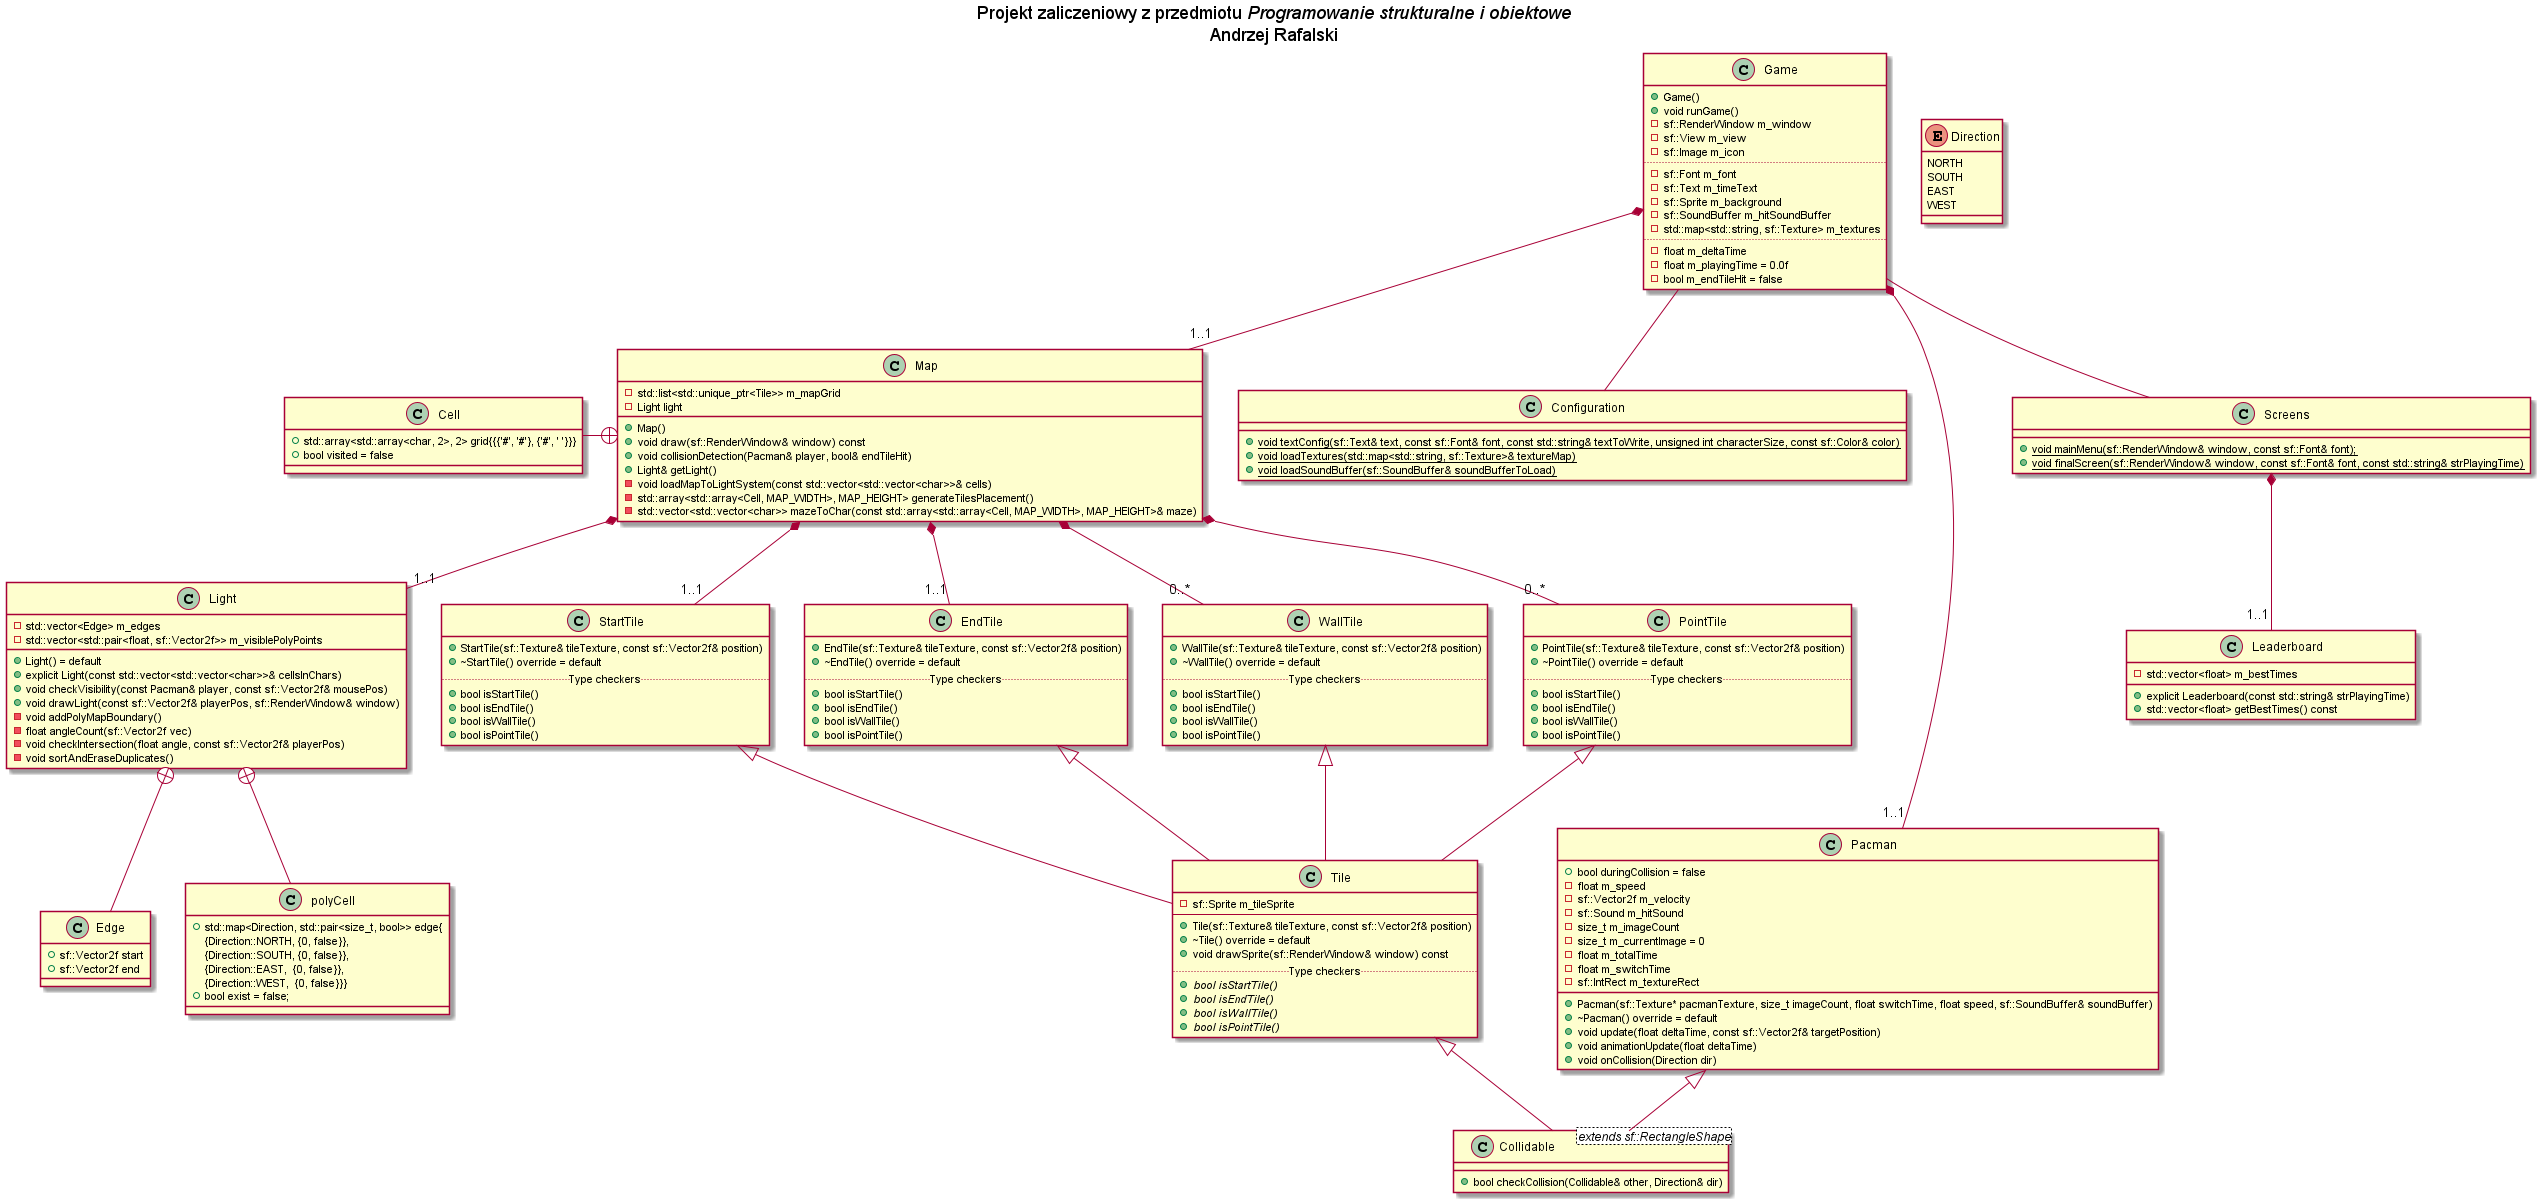

The diagram above was rendered by PlantUML. Its source (embedded in the PNG):
@startuml Projekt PSiO

title
Projekt zaliczeniowy z przedmiotu <i>Programowanie strukturalne i obiektowe</i>
Andrzej Rafalski
end title

class Game {
    +Game()
    +void runGame()
    -sf::RenderWindow m_window
    -sf::View m_view
    -sf::Image m_icon
    ..
    -sf::Font m_font
    -sf::Text m_timeText
    -sf::Sprite m_background
    -sf::SoundBuffer m_hitSoundBuffer
    -std::map<std::string, sf::Texture> m_textures
    ..
    -float m_deltaTime
    -float m_playingTime = 0.0f
    -bool m_endTileHit = false
}

class Map {
    +Map()
    +void draw(sf::RenderWindow& window) const
    +void collisionDetection(Pacman& player, bool& endTileHit)
    +Light& getLight()
    -std::list<std::unique_ptr<Tile>> m_mapGrid
    -Light light
    -void loadMapToLightSystem(const std::vector<std::vector<char>>& cells)
    -std::array<std::array<Cell, MAP_WIDTH>, MAP_HEIGHT> generateTilesPlacement()
    -std::vector<std::vector<char>> mazeToChar(const std::array<std::array<Cell, MAP_WIDTH>, MAP_HEIGHT>& maze)
}

class Light {
    +Light() = default
    +explicit Light(const std::vector<std::vector<char>>& cellsInChars)
    +void checkVisibility(const Pacman& player, const sf::Vector2f& mousePos)
    +void drawLight(const sf::Vector2f& playerPos, sf::RenderWindow& window)
    -std::vector<Edge> m_edges
    -std::vector<std::pair<float, sf::Vector2f>> m_visiblePolyPoints
    -void addPolyMapBoundary()
    -float angleCount(sf::Vector2f vec)
    -void checkIntersection(float angle, const sf::Vector2f& playerPos)
    -void sortAndEraseDuplicates()
}

class Edge {
    +sf::Vector2f start
    +sf::Vector2f end
}

class polyCell {
    +std::map<Direction, std::pair<size_t, bool>> edge{
        {Direction::NORTH, {0, false}},
        {Direction::SOUTH, {0, false}},
        {Direction::EAST,  {0, false}},
        {Direction::WEST,  {0, false}}}
    +bool exist = false;
}

class Cell {
    +std::array<std::array<char, 2>, 2> grid{{{'#', '#'}, {'#', ' '}}}
    +bool visited = false
}

class Collidable <extends sf::RectangleShape> {
    +bool checkCollision(Collidable& other, Direction& dir)
}

class Configuration {
    +{static} void textConfig(sf::Text& text, const sf::Font& font, const std::string& textToWrite, unsigned int characterSize, const sf::Color& color)
    +{static} void loadTextures(std::map<std::string, sf::Texture>& textureMap)
    +{static} void loadSoundBuffer(sf::SoundBuffer& soundBufferToLoad)
}

class Leaderboard {
    +explicit Leaderboard(const std::string& strPlayingTime)
    +std::vector<float> getBestTimes() const
    -std::vector<float> m_bestTimes
}

class Pacman {
    +Pacman(sf::Texture* pacmanTexture, size_t imageCount, float switchTime, float speed, sf::SoundBuffer& soundBuffer)
    +~Pacman() override = default
    +void update(float deltaTime, const sf::Vector2f& targetPosition)
    +void animationUpdate(float deltaTime)
    +void onCollision(Direction dir)
    +bool duringCollision = false
    -float m_speed
    -sf::Vector2f m_velocity
    -sf::Sound m_hitSound
    -size_t m_imageCount
    -size_t m_currentImage = 0
    -float m_totalTime
    -float m_switchTime
    -sf::IntRect m_textureRect
}

class Screens {
    +{static} void mainMenu(sf::RenderWindow& window, const sf::Font& font);
    +{static} void finalScreen(sf::RenderWindow& window, const sf::Font& font, const std::string& strPlayingTime)
}

class Tile {
    -sf::Sprite m_tileSprite
    --
    +Tile(sf::Texture& tileTexture, const sf::Vector2f& position)
    +~Tile() override = default
    +void drawSprite(sf::RenderWindow& window) const
    ..Type checkers..
    +{abstract} bool isStartTile()
    +{abstract} bool isEndTile()
    +{abstract} bool isWallTile()
    +{abstract} bool isPointTile()
}

class StartTile {
    +StartTile(sf::Texture& tileTexture, const sf::Vector2f& position)
    +~StartTile() override = default
    ..Type checkers..
    +bool isStartTile()
    +bool isEndTile()
    +bool isWallTile()
    +bool isPointTile()
}

class EndTile {
    +EndTile(sf::Texture& tileTexture, const sf::Vector2f& position)
    +~EndTile() override = default
    ..Type checkers..
    +bool isStartTile()
    +bool isEndTile()
    +bool isWallTile()
    +bool isPointTile()
}

class WallTile {
    +WallTile(sf::Texture& tileTexture, const sf::Vector2f& position)
    +~WallTile() override = default
    ..Type checkers..
    +bool isStartTile()
    +bool isEndTile()
    +bool isWallTile()
    +bool isPointTile()
}

class PointTile {
    +PointTile(sf::Texture& tileTexture, const sf::Vector2f& position)
    +~PointTile() override = default
    ..Type checkers..
    +bool isStartTile()
    +bool isEndTile()
    +bool isWallTile()
    +bool isPointTile()
}

enum Direction{
    NORTH
    SOUTH
    EAST
    WEST
}

Game *---down "1..1" Pacman
Game *-- "1..1" Map
Game -- Configuration
Game -- Screens

Map *-- "1..1" Light
Map +---left Cell
Map *-- "1..1" StartTile
Map *-- "1..1" EndTile
Map *-- "0..*" WallTile
Map *-- "0..*" PointTile

Light +-- polyCell
Light +-- Edge

Pacman <|-- Collidable
Tile <|--  Collidable

StartTile <|-- Tile
WallTile <|-- Tile
EndTile <|-- Tile
PointTile <|-- Tile

Screens *-- "1..1"Leaderboard
@enduml